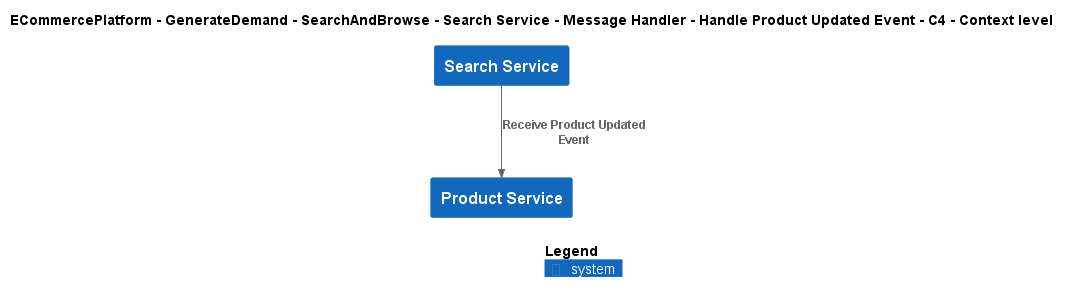

The diagram above was rendered by PlantUML. Its source (embedded in the PNG):
@startuml
!include ..\..\..\..\..\..\..\..\..\.c4s\C4_Context.puml

AddElementTag("c4interflow:lifecycle:new", $bgColor=green, $fontColor=#ffffff, $borderColor=green, $shadowing="False")
AddElementTag("c4interflow:lifecycle:changed", $bgColor=orange, $fontColor=#ffffff, $borderColor=orange, $shadowing="False")
AddElementTag("c4interflow:lifecycle:removed", $bgColor=red, $fontColor=#ffffff, $borderColor=red, $shadowing="False")

AddRelTag("c4interflow:lifecycle:new", $textColor=green, $lineColor=green)
AddRelTag("c4interflow:lifecycle:changed", $textColor=orange, $lineColor=orange)
AddRelTag("c4interflow:lifecycle:removed", $textColor=red, $lineColor=red)

SHOW_PERSON_PORTRAIT()
LAYOUT_TOP_DOWN()

skinparam linetype polyline

title ECommercePlatform - GenerateDemand - SearchAndBrowse - Search Service - Message Handler - Handle Product Updated Event - C4 - Context level

System(ECommercePlatform.GenerateDemand.SearchAndBrowse.SoftwareSystems.SearchService, "Search Service", "")
System(ECommercePlatform.CreateProduct.ProductInformationManagement.SoftwareSystems.ProductService, "Product Service", "")

Rel(ECommercePlatform.GenerateDemand.SearchAndBrowse.SoftwareSystems.SearchService, ECommercePlatform.CreateProduct.ProductInformationManagement.SoftwareSystems.ProductService, "Receive Product Updated Event")


SHOW_LEGEND()
@enduml